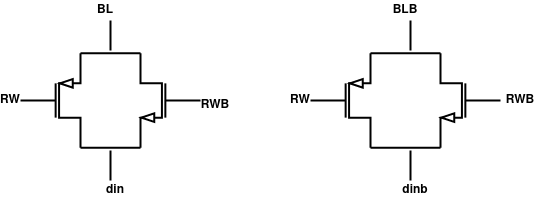

The diagram above was exported from draw.io. Its source (the exported page's mxGraphModel, read from the mxfile embedded in the PNG):
<mxGraphModel dx="1195" dy="603" grid="1" gridSize="10" guides="1" tooltips="1" connect="1" arrows="1" fold="1" page="1" pageScale="1" pageWidth="850" pageHeight="1100" math="0" shadow="0">
  <root>
    <mxCell id="0" />
    <mxCell id="1" parent="0" />
    <mxCell id="9qYnzpUGyAnq_4ndR3nQ-15" value="" style="verticalLabelPosition=bottom;shadow=0;dashed=0;align=center;html=1;verticalAlign=top;shape=mxgraph.electrical.transistors.nmos;pointerEvents=1;flipH=1;strokeWidth=2;" vertex="1" parent="1">
      <mxGeometry x="600" y="310" width="60" height="100" as="geometry" />
    </mxCell>
    <mxCell id="9qYnzpUGyAnq_4ndR3nQ-16" value="" style="verticalLabelPosition=bottom;shadow=0;dashed=0;align=center;html=1;verticalAlign=top;shape=mxgraph.electrical.transistors.nmos;pointerEvents=1;flipH=1;strokeWidth=2;" vertex="1" parent="1">
      <mxGeometry x="300" y="310" width="60" height="100" as="geometry" />
    </mxCell>
    <mxCell id="9qYnzpUGyAnq_4ndR3nQ-17" value="" style="verticalLabelPosition=bottom;shadow=0;dashed=0;align=center;html=1;verticalAlign=top;shape=mxgraph.electrical.transistors.pmos;pointerEvents=1;strokeWidth=2;" vertex="1" parent="1">
      <mxGeometry x="470" y="310" width="60" height="100" as="geometry" />
    </mxCell>
    <mxCell id="9qYnzpUGyAnq_4ndR3nQ-18" value="" style="verticalLabelPosition=bottom;shadow=0;dashed=0;align=center;html=1;verticalAlign=top;shape=mxgraph.electrical.transistors.pmos;pointerEvents=1;strokeWidth=2;" vertex="1" parent="1">
      <mxGeometry x="180" y="310" width="60" height="100" as="geometry" />
    </mxCell>
    <mxCell id="9qYnzpUGyAnq_4ndR3nQ-19" value="" style="endArrow=none;html=1;rounded=0;exitX=1;exitY=0;exitDx=0;exitDy=0;exitPerimeter=0;entryX=1;entryY=0;entryDx=0;entryDy=0;entryPerimeter=0;strokeWidth=2;" edge="1" parent="1" source="9qYnzpUGyAnq_4ndR3nQ-18" target="9qYnzpUGyAnq_4ndR3nQ-16">
      <mxGeometry width="50" height="50" relative="1" as="geometry">
        <mxPoint x="400" y="400" as="sourcePoint" />
        <mxPoint x="450" y="350" as="targetPoint" />
      </mxGeometry>
    </mxCell>
    <mxCell id="9qYnzpUGyAnq_4ndR3nQ-20" value="" style="endArrow=none;html=1;rounded=0;exitX=1;exitY=1;exitDx=0;exitDy=0;exitPerimeter=0;entryX=1;entryY=1;entryDx=0;entryDy=0;entryPerimeter=0;strokeWidth=2;" edge="1" parent="1" source="9qYnzpUGyAnq_4ndR3nQ-18" target="9qYnzpUGyAnq_4ndR3nQ-16">
      <mxGeometry width="50" height="50" relative="1" as="geometry">
        <mxPoint x="400" y="400" as="sourcePoint" />
        <mxPoint x="450" y="350" as="targetPoint" />
      </mxGeometry>
    </mxCell>
    <mxCell id="9qYnzpUGyAnq_4ndR3nQ-21" value="" style="endArrow=none;html=1;rounded=0;exitX=1;exitY=0;exitDx=0;exitDy=0;exitPerimeter=0;entryX=1;entryY=0;entryDx=0;entryDy=0;entryPerimeter=0;strokeWidth=2;" edge="1" parent="1" source="9qYnzpUGyAnq_4ndR3nQ-15" target="9qYnzpUGyAnq_4ndR3nQ-17">
      <mxGeometry width="50" height="50" relative="1" as="geometry">
        <mxPoint x="400" y="400" as="sourcePoint" />
        <mxPoint x="450" y="350" as="targetPoint" />
      </mxGeometry>
    </mxCell>
    <mxCell id="9qYnzpUGyAnq_4ndR3nQ-22" value="" style="endArrow=none;html=1;rounded=0;entryX=1;entryY=1;entryDx=0;entryDy=0;entryPerimeter=0;exitX=1;exitY=1;exitDx=0;exitDy=0;exitPerimeter=0;strokeWidth=2;" edge="1" parent="1" source="9qYnzpUGyAnq_4ndR3nQ-15" target="9qYnzpUGyAnq_4ndR3nQ-17">
      <mxGeometry width="50" height="50" relative="1" as="geometry">
        <mxPoint x="400" y="400" as="sourcePoint" />
        <mxPoint x="450" y="350" as="targetPoint" />
      </mxGeometry>
    </mxCell>
    <mxCell id="9qYnzpUGyAnq_4ndR3nQ-23" value="" style="endArrow=none;html=1;rounded=0;strokeWidth=2;" edge="1" parent="1">
      <mxGeometry width="50" height="50" relative="1" as="geometry">
        <mxPoint x="270" y="440" as="sourcePoint" />
        <mxPoint x="270" y="410" as="targetPoint" />
      </mxGeometry>
    </mxCell>
    <mxCell id="9qYnzpUGyAnq_4ndR3nQ-24" value="" style="endArrow=none;html=1;rounded=0;strokeWidth=2;" edge="1" parent="1">
      <mxGeometry width="50" height="50" relative="1" as="geometry">
        <mxPoint x="270" y="310" as="sourcePoint" />
        <mxPoint x="270" y="280" as="targetPoint" />
      </mxGeometry>
    </mxCell>
    <mxCell id="9qYnzpUGyAnq_4ndR3nQ-25" value="" style="endArrow=none;html=1;rounded=0;strokeWidth=2;" edge="1" parent="1">
      <mxGeometry width="50" height="50" relative="1" as="geometry">
        <mxPoint x="570" y="440" as="sourcePoint" />
        <mxPoint x="570" y="410" as="targetPoint" />
      </mxGeometry>
    </mxCell>
    <mxCell id="9qYnzpUGyAnq_4ndR3nQ-26" value="" style="endArrow=none;html=1;rounded=0;strokeWidth=2;" edge="1" parent="1">
      <mxGeometry width="50" height="50" relative="1" as="geometry">
        <mxPoint x="570" y="280" as="sourcePoint" />
        <mxPoint x="570" y="310" as="targetPoint" />
      </mxGeometry>
    </mxCell>
    <mxCell id="9qYnzpUGyAnq_4ndR3nQ-27" value="din" style="text;strokeColor=none;align=center;fillColor=none;html=1;verticalAlign=middle;whiteSpace=wrap;rounded=0;fontStyle=1" vertex="1" parent="1">
      <mxGeometry x="260" y="440" width="30" height="20" as="geometry" />
    </mxCell>
    <mxCell id="9qYnzpUGyAnq_4ndR3nQ-28" value="dinb" style="text;strokeColor=none;align=center;fillColor=none;html=1;verticalAlign=middle;whiteSpace=wrap;rounded=0;fontStyle=1" vertex="1" parent="1">
      <mxGeometry x="560" y="440" width="30" height="20" as="geometry" />
    </mxCell>
    <mxCell id="9qYnzpUGyAnq_4ndR3nQ-29" value="BL" style="text;strokeColor=none;align=center;fillColor=none;html=1;verticalAlign=middle;whiteSpace=wrap;rounded=0;fontStyle=1" vertex="1" parent="1">
      <mxGeometry x="250" y="260" width="30" height="20" as="geometry" />
    </mxCell>
    <mxCell id="9qYnzpUGyAnq_4ndR3nQ-30" value="BLB" style="text;strokeColor=none;align=center;fillColor=none;html=1;verticalAlign=middle;whiteSpace=wrap;rounded=0;fontStyle=1" vertex="1" parent="1">
      <mxGeometry x="550" y="260" width="30" height="20" as="geometry" />
    </mxCell>
    <mxCell id="9qYnzpUGyAnq_4ndR3nQ-31" value="RW" style="text;strokeColor=none;align=center;fillColor=none;html=1;verticalAlign=middle;whiteSpace=wrap;rounded=0;fontStyle=1" vertex="1" parent="1">
      <mxGeometry x="160" y="355" width="20" height="10" as="geometry" />
    </mxCell>
    <mxCell id="9qYnzpUGyAnq_4ndR3nQ-32" value="RW" style="text;strokeColor=none;align=center;fillColor=none;html=1;verticalAlign=middle;whiteSpace=wrap;rounded=0;fontStyle=1" vertex="1" parent="1">
      <mxGeometry x="450" y="355" width="20" height="10" as="geometry" />
    </mxCell>
    <mxCell id="9qYnzpUGyAnq_4ndR3nQ-33" value="RWB" style="text;strokeColor=none;align=center;fillColor=none;html=1;verticalAlign=middle;whiteSpace=wrap;rounded=0;fontStyle=1" vertex="1" parent="1">
      <mxGeometry x="360" y="355" width="30" height="20" as="geometry" />
    </mxCell>
    <mxCell id="9qYnzpUGyAnq_4ndR3nQ-34" value="RWB" style="text;strokeColor=none;align=center;fillColor=none;html=1;verticalAlign=middle;whiteSpace=wrap;rounded=0;fontStyle=1" vertex="1" parent="1">
      <mxGeometry x="660" y="355" width="40" height="10" as="geometry" />
    </mxCell>
  </root>
</mxGraphModel>